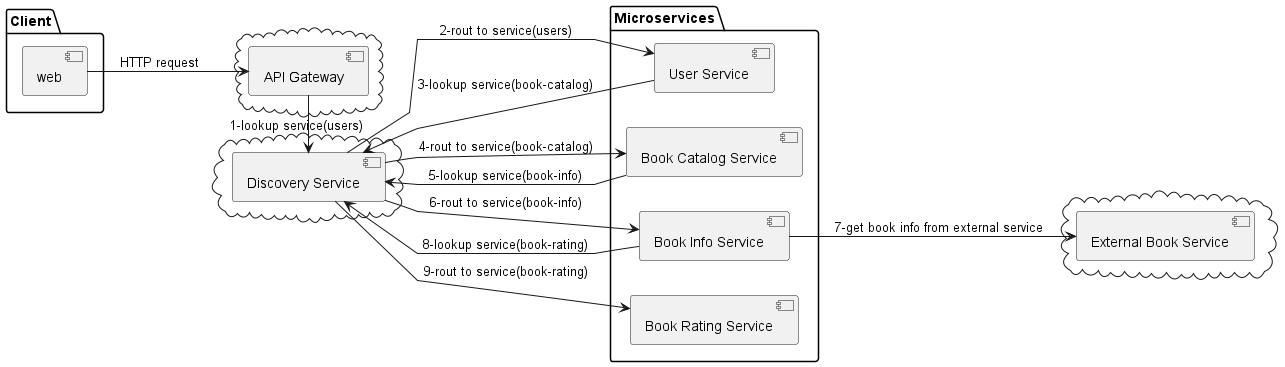

The diagram above was rendered by PlantUML. Its source (embedded in the PNG):
@startuml
left to right direction
skinparam linetype polyline

package "Client" as Client {
    [web]
}

cloud {
    [Discovery Service]
}

cloud {
    [API Gateway]
}

package "Microservices" as Microservices {
    [User Service]
    [Book Catalog Service]
    [Book Info Service]
    [Book Rating Service]
}

cloud {
    [External Book Service]
}

web -d-> [API Gateway] : HTTP request
[API Gateway] -l-> [Discovery Service] : 1-lookup service(users)
[Discovery Service] -d-> [User Service] : 2-rout to service(users)
[User Service] -u-> [Discovery Service] : 3-lookup service(book-catalog)
[Discovery Service] -d-> [Book Catalog Service] : 4-rout to service(book-catalog)
[Book Catalog Service] -u-> [Discovery Service] : 5-lookup service(book-info)
[Discovery Service] --> [Book Info Service] : 6-rout to service(book-info)
[Book Info Service] --> [External Book Service] : 7-get book info from external service
[Book Info Service] -u-> [Discovery Service] : 8-lookup service(book-rating)
[Discovery Service] -d-> [Book Rating Service] : 9-rout to service(book-rating)


@enduml